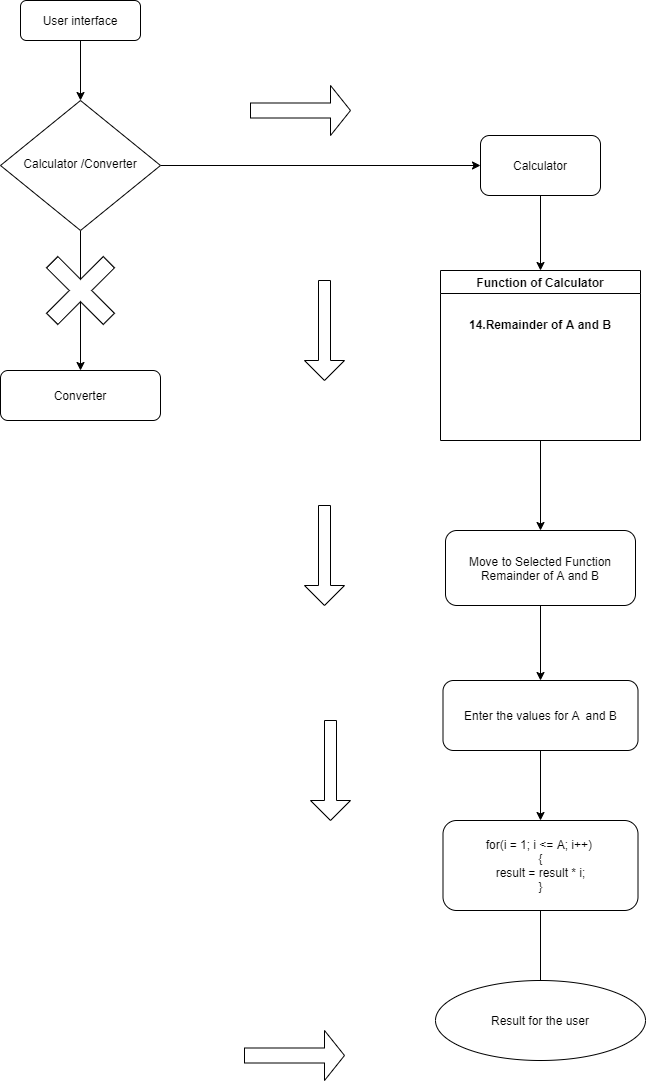

The diagram above was exported from draw.io. Its source (the exported page's mxGraphModel, read from the mxfile embedded in the PNG):
<mxGraphModel dx="460" dy="824" grid="1" gridSize="10" guides="1" tooltips="1" connect="1" arrows="1" fold="1" page="1" pageScale="1" pageWidth="827" pageHeight="1169" math="0" shadow="0">
  <root>
    <mxCell id="WIyWlLk6GJQsqaUBKTNV-0" />
    <mxCell id="WIyWlLk6GJQsqaUBKTNV-1" parent="WIyWlLk6GJQsqaUBKTNV-0" />
    <mxCell id="woiIGtfiR9zEG-T-wFo3-4" style="edgeStyle=orthogonalEdgeStyle;rounded=0;orthogonalLoop=1;jettySize=auto;html=1;exitX=0.5;exitY=1;exitDx=0;exitDy=0;entryX=0.5;entryY=0;entryDx=0;entryDy=0;" parent="WIyWlLk6GJQsqaUBKTNV-1" source="WIyWlLk6GJQsqaUBKTNV-3" target="WIyWlLk6GJQsqaUBKTNV-6" edge="1">
      <mxGeometry relative="1" as="geometry" />
    </mxCell>
    <mxCell id="WIyWlLk6GJQsqaUBKTNV-3" value="User interface&lt;br&gt;" style="rounded=1;whiteSpace=wrap;html=1;fontSize=12;glass=0;strokeWidth=1;shadow=0;" parent="WIyWlLk6GJQsqaUBKTNV-1" vertex="1">
      <mxGeometry x="90" y="30" width="120" height="40" as="geometry" />
    </mxCell>
    <mxCell id="woiIGtfiR9zEG-T-wFo3-5" style="edgeStyle=orthogonalEdgeStyle;rounded=0;orthogonalLoop=1;jettySize=auto;html=1;entryX=0;entryY=0.5;entryDx=0;entryDy=0;" parent="WIyWlLk6GJQsqaUBKTNV-1" source="WIyWlLk6GJQsqaUBKTNV-6" target="woiIGtfiR9zEG-T-wFo3-0" edge="1">
      <mxGeometry relative="1" as="geometry" />
    </mxCell>
    <mxCell id="3kft3gkb5o3B5D04hbvh-4" value="" style="edgeStyle=orthogonalEdgeStyle;rounded=0;orthogonalLoop=1;jettySize=auto;html=1;" parent="WIyWlLk6GJQsqaUBKTNV-1" source="WIyWlLk6GJQsqaUBKTNV-6" target="woiIGtfiR9zEG-T-wFo3-19" edge="1">
      <mxGeometry relative="1" as="geometry" />
    </mxCell>
    <mxCell id="WIyWlLk6GJQsqaUBKTNV-6" value="Calculator /Converter" style="rhombus;whiteSpace=wrap;html=1;shadow=0;fontFamily=Helvetica;fontSize=12;align=center;strokeWidth=1;spacing=6;spacingTop=-4;" parent="WIyWlLk6GJQsqaUBKTNV-1" vertex="1">
      <mxGeometry x="70" y="130" width="160" height="130" as="geometry" />
    </mxCell>
    <mxCell id="woiIGtfiR9zEG-T-wFo3-8" style="edgeStyle=orthogonalEdgeStyle;rounded=0;orthogonalLoop=1;jettySize=auto;html=1;exitX=0.5;exitY=1;exitDx=0;exitDy=0;entryX=0.5;entryY=0;entryDx=0;entryDy=0;" parent="WIyWlLk6GJQsqaUBKTNV-1" source="woiIGtfiR9zEG-T-wFo3-0" target="woiIGtfiR9zEG-T-wFo3-7" edge="1">
      <mxGeometry relative="1" as="geometry" />
    </mxCell>
    <mxCell id="woiIGtfiR9zEG-T-wFo3-0" value="Calculator" style="rounded=1;whiteSpace=wrap;html=1;" parent="WIyWlLk6GJQsqaUBKTNV-1" vertex="1">
      <mxGeometry x="550" y="165" width="120" height="60" as="geometry" />
    </mxCell>
    <mxCell id="woiIGtfiR9zEG-T-wFo3-13" style="edgeStyle=orthogonalEdgeStyle;rounded=0;orthogonalLoop=1;jettySize=auto;html=1;exitX=0.5;exitY=1;exitDx=0;exitDy=0;entryX=0.5;entryY=0;entryDx=0;entryDy=0;" parent="WIyWlLk6GJQsqaUBKTNV-1" source="woiIGtfiR9zEG-T-wFo3-7" target="woiIGtfiR9zEG-T-wFo3-10" edge="1">
      <mxGeometry relative="1" as="geometry" />
    </mxCell>
    <mxCell id="woiIGtfiR9zEG-T-wFo3-7" value="&#10;&#10;&#10;Function of Calculator&#10;&#10;&#10;14.Remainder of A and B" style="swimlane;" parent="WIyWlLk6GJQsqaUBKTNV-1" vertex="1">
      <mxGeometry x="510" y="300" width="200" height="170" as="geometry" />
    </mxCell>
    <mxCell id="woiIGtfiR9zEG-T-wFo3-12" style="edgeStyle=orthogonalEdgeStyle;rounded=0;orthogonalLoop=1;jettySize=auto;html=1;exitX=0.5;exitY=1;exitDx=0;exitDy=0;entryX=0.5;entryY=0;entryDx=0;entryDy=0;" parent="WIyWlLk6GJQsqaUBKTNV-1" source="woiIGtfiR9zEG-T-wFo3-10" target="woiIGtfiR9zEG-T-wFo3-11" edge="1">
      <mxGeometry relative="1" as="geometry" />
    </mxCell>
    <mxCell id="woiIGtfiR9zEG-T-wFo3-10" value="Move to Selected Function&lt;br&gt;Remainder of A and B" style="rounded=1;whiteSpace=wrap;html=1;" parent="WIyWlLk6GJQsqaUBKTNV-1" vertex="1">
      <mxGeometry x="515" y="560" width="190" height="75" as="geometry" />
    </mxCell>
    <mxCell id="woiIGtfiR9zEG-T-wFo3-15" style="edgeStyle=orthogonalEdgeStyle;rounded=0;orthogonalLoop=1;jettySize=auto;html=1;entryX=0.5;entryY=0;entryDx=0;entryDy=0;" parent="WIyWlLk6GJQsqaUBKTNV-1" source="woiIGtfiR9zEG-T-wFo3-11" target="woiIGtfiR9zEG-T-wFo3-14" edge="1">
      <mxGeometry relative="1" as="geometry" />
    </mxCell>
    <mxCell id="woiIGtfiR9zEG-T-wFo3-11" value="Enter the values for A&amp;nbsp; and B" style="rounded=1;whiteSpace=wrap;html=1;" parent="WIyWlLk6GJQsqaUBKTNV-1" vertex="1">
      <mxGeometry x="512.5" y="710" width="195" height="70" as="geometry" />
    </mxCell>
    <mxCell id="woiIGtfiR9zEG-T-wFo3-17" value="" style="edgeStyle=orthogonalEdgeStyle;rounded=0;orthogonalLoop=1;jettySize=auto;html=1;" parent="WIyWlLk6GJQsqaUBKTNV-1" source="woiIGtfiR9zEG-T-wFo3-14" edge="1">
      <mxGeometry relative="1" as="geometry">
        <mxPoint x="610" y="1050" as="targetPoint" />
      </mxGeometry>
    </mxCell>
    <mxCell id="woiIGtfiR9zEG-T-wFo3-14" value="&lt;div&gt;for(i = 1; i &amp;lt;= A; i++)&amp;nbsp;&lt;/div&gt;&lt;div&gt;{&lt;/div&gt;&lt;div&gt;result = result * i;&lt;/div&gt;&lt;div&gt;}&lt;/div&gt;" style="rounded=1;whiteSpace=wrap;html=1;" parent="WIyWlLk6GJQsqaUBKTNV-1" vertex="1">
      <mxGeometry x="512.5" y="850" width="195" height="90" as="geometry" />
    </mxCell>
    <mxCell id="woiIGtfiR9zEG-T-wFo3-18" value="Result for the user" style="ellipse;whiteSpace=wrap;html=1;" parent="WIyWlLk6GJQsqaUBKTNV-1" vertex="1">
      <mxGeometry x="505" y="1010" width="210" height="80" as="geometry" />
    </mxCell>
    <mxCell id="woiIGtfiR9zEG-T-wFo3-19" value="Converter" style="rounded=1;whiteSpace=wrap;html=1;" parent="WIyWlLk6GJQsqaUBKTNV-1" vertex="1">
      <mxGeometry x="70" y="400" width="160" height="50" as="geometry" />
    </mxCell>
    <mxCell id="3kft3gkb5o3B5D04hbvh-5" value="" style="shape=cross;whiteSpace=wrap;html=1;rotation=-45;" parent="WIyWlLk6GJQsqaUBKTNV-1" vertex="1">
      <mxGeometry x="110" y="280" width="80" height="80" as="geometry" />
    </mxCell>
    <mxCell id="3kft3gkb5o3B5D04hbvh-6" value="" style="shape=singleArrow;direction=south;whiteSpace=wrap;html=1;" parent="WIyWlLk6GJQsqaUBKTNV-1" vertex="1">
      <mxGeometry x="374" y="310" width="40" height="100" as="geometry" />
    </mxCell>
    <mxCell id="3kft3gkb5o3B5D04hbvh-7" value="" style="shape=singleArrow;direction=south;whiteSpace=wrap;html=1;" parent="WIyWlLk6GJQsqaUBKTNV-1" vertex="1">
      <mxGeometry x="374" y="535" width="40" height="100" as="geometry" />
    </mxCell>
    <mxCell id="3kft3gkb5o3B5D04hbvh-8" value="" style="shape=singleArrow;direction=south;whiteSpace=wrap;html=1;" parent="WIyWlLk6GJQsqaUBKTNV-1" vertex="1">
      <mxGeometry x="380" y="750" width="40" height="100" as="geometry" />
    </mxCell>
    <mxCell id="3kft3gkb5o3B5D04hbvh-10" value="" style="shape=singleArrow;whiteSpace=wrap;html=1;" parent="WIyWlLk6GJQsqaUBKTNV-1" vertex="1">
      <mxGeometry x="314" y="1060" width="100" height="50" as="geometry" />
    </mxCell>
    <mxCell id="3kft3gkb5o3B5D04hbvh-11" value="" style="shape=singleArrow;whiteSpace=wrap;html=1;" parent="WIyWlLk6GJQsqaUBKTNV-1" vertex="1">
      <mxGeometry x="320" y="115" width="100" height="50" as="geometry" />
    </mxCell>
  </root>
</mxGraphModel>